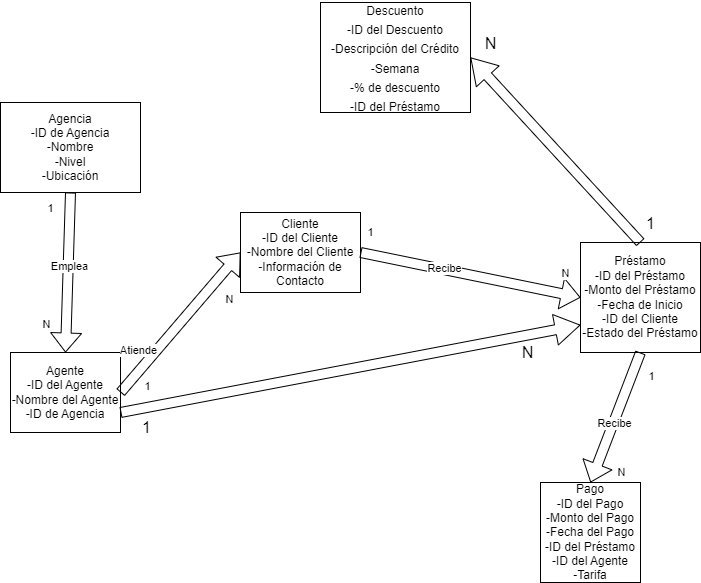

The diagram above was exported from draw.io. Its source (the exported page's mxGraphModel, read from the mxfile embedded in the PNG):
<mxGraphModel dx="1002" dy="627" grid="1" gridSize="10" guides="1" tooltips="1" connect="1" arrows="1" fold="1" page="1" pageScale="1" pageWidth="850" pageHeight="1100" math="0" shadow="0">
  <root>
    <mxCell id="0" />
    <mxCell id="1" parent="0" />
    <mxCell id="-imoxxyaE38or5WQEHbE-1" value="Agencia&lt;br&gt;-ID de Agencia&lt;br&gt;-Nombre&lt;br&gt;-Nivel&lt;br&gt;-Ubicación" style="rounded=0;whiteSpace=wrap;html=1;" parent="1" vertex="1">
      <mxGeometry x="100" y="140" width="140" height="90" as="geometry" />
    </mxCell>
    <mxCell id="-imoxxyaE38or5WQEHbE-2" value="Agente&lt;br&gt;-ID del Agente&lt;br&gt;-Nombre del Agente&lt;br&gt;-ID de Agencia" style="rounded=0;whiteSpace=wrap;html=1;" parent="1" vertex="1">
      <mxGeometry x="110" y="390" width="110" height="80" as="geometry" />
    </mxCell>
    <mxCell id="-imoxxyaE38or5WQEHbE-3" value="Cliente&lt;br&gt;-ID del Cliente&lt;br&gt;-Nombre del Cliente&lt;br&gt;-Información de Contacto&lt;br&gt;" style="rounded=0;whiteSpace=wrap;html=1;" parent="1" vertex="1">
      <mxGeometry x="340" y="250" width="120" height="80" as="geometry" />
    </mxCell>
    <mxCell id="-imoxxyaE38or5WQEHbE-4" value="Préstamo&lt;br&gt;-ID del Préstamo&lt;br&gt;-Monto del Préstamo&lt;br&gt;-Fecha de Inicio&lt;br&gt;-ID del Cliente&lt;br&gt;-Estado del Préstamo&lt;br&gt;" style="rounded=0;whiteSpace=wrap;html=1;" parent="1" vertex="1">
      <mxGeometry x="680" y="280" width="120" height="110" as="geometry" />
    </mxCell>
    <mxCell id="-imoxxyaE38or5WQEHbE-5" value="Pago&lt;br&gt;-ID del Pago&lt;br&gt;-Monto del Pago&lt;br&gt;-Fecha del Pago&lt;br&gt;-ID del Préstamo&lt;br&gt;-ID del Agente&lt;br&gt;-Tarifa" style="rounded=0;whiteSpace=wrap;html=1;" parent="1" vertex="1">
      <mxGeometry x="640" y="520" width="100" height="100" as="geometry" />
    </mxCell>
    <mxCell id="-imoxxyaE38or5WQEHbE-10" value="" style="shape=flexArrow;endArrow=classic;html=1;rounded=0;entryX=0.5;entryY=0;entryDx=0;entryDy=0;exitX=0.5;exitY=1;exitDx=0;exitDy=0;" parent="1" source="-imoxxyaE38or5WQEHbE-1" target="-imoxxyaE38or5WQEHbE-2" edge="1">
      <mxGeometry width="50" height="50" relative="1" as="geometry">
        <mxPoint x="150" y="160" as="sourcePoint" />
        <mxPoint x="149.5" y="220" as="targetPoint" />
        <Array as="points" />
      </mxGeometry>
    </mxCell>
    <mxCell id="-imoxxyaE38or5WQEHbE-14" value="1" style="edgeLabel;html=1;align=center;verticalAlign=middle;resizable=0;points=[];" parent="-imoxxyaE38or5WQEHbE-10" vertex="1" connectable="0">
      <mxGeometry x="-0.8015" y="-2" relative="1" as="geometry">
        <mxPoint x="-18" as="offset" />
      </mxGeometry>
    </mxCell>
    <mxCell id="-imoxxyaE38or5WQEHbE-15" value="N" style="edgeLabel;html=1;align=center;verticalAlign=middle;resizable=0;points=[];" parent="-imoxxyaE38or5WQEHbE-10" vertex="1" connectable="0">
      <mxGeometry x="0.6504" y="2" relative="1" as="geometry">
        <mxPoint x="-22" as="offset" />
      </mxGeometry>
    </mxCell>
    <mxCell id="-imoxxyaE38or5WQEHbE-20" value="Emplea" style="edgeLabel;html=1;align=center;verticalAlign=middle;resizable=0;points=[];" parent="-imoxxyaE38or5WQEHbE-10" vertex="1" connectable="0">
      <mxGeometry x="-0.0756" y="1" relative="1" as="geometry">
        <mxPoint as="offset" />
      </mxGeometry>
    </mxCell>
    <mxCell id="-imoxxyaE38or5WQEHbE-12" value="" style="shape=flexArrow;endArrow=classic;html=1;rounded=0;entryX=0;entryY=0.5;entryDx=0;entryDy=0;exitX=1;exitY=0.5;exitDx=0;exitDy=0;" parent="1" source="-imoxxyaE38or5WQEHbE-3" target="-imoxxyaE38or5WQEHbE-4" edge="1">
      <mxGeometry width="50" height="50" relative="1" as="geometry">
        <mxPoint x="490" y="200" as="sourcePoint" />
        <mxPoint x="830" y="160" as="targetPoint" />
        <Array as="points" />
      </mxGeometry>
    </mxCell>
    <mxCell id="-imoxxyaE38or5WQEHbE-22" value="1" style="edgeLabel;html=1;align=center;verticalAlign=middle;resizable=0;points=[];" parent="-imoxxyaE38or5WQEHbE-12" vertex="1" connectable="0">
      <mxGeometry x="-0.7927" y="2" relative="1" as="geometry">
        <mxPoint x="-13" y="-23" as="offset" />
      </mxGeometry>
    </mxCell>
    <mxCell id="-imoxxyaE38or5WQEHbE-23" value="N" style="edgeLabel;html=1;align=center;verticalAlign=middle;resizable=0;points=[];" parent="-imoxxyaE38or5WQEHbE-12" vertex="1" connectable="0">
      <mxGeometry x="0.7345" relative="1" as="geometry">
        <mxPoint x="13" y="-19" as="offset" />
      </mxGeometry>
    </mxCell>
    <mxCell id="-imoxxyaE38or5WQEHbE-24" value="Recibe" style="edgeLabel;html=1;align=center;verticalAlign=middle;resizable=0;points=[];" parent="-imoxxyaE38or5WQEHbE-12" vertex="1" connectable="0">
      <mxGeometry x="-0.2473" y="2" relative="1" as="geometry">
        <mxPoint as="offset" />
      </mxGeometry>
    </mxCell>
    <mxCell id="-imoxxyaE38or5WQEHbE-25" value="" style="shape=flexArrow;endArrow=classic;html=1;rounded=0;exitX=0.5;exitY=1;exitDx=0;exitDy=0;entryX=0.5;entryY=0;entryDx=0;entryDy=0;" parent="1" source="-imoxxyaE38or5WQEHbE-4" target="-imoxxyaE38or5WQEHbE-5" edge="1">
      <mxGeometry width="50" height="50" relative="1" as="geometry">
        <mxPoint x="700" y="340" as="sourcePoint" />
        <mxPoint x="700" y="480" as="targetPoint" />
      </mxGeometry>
    </mxCell>
    <mxCell id="-imoxxyaE38or5WQEHbE-26" value="1" style="edgeLabel;html=1;align=center;verticalAlign=middle;resizable=0;points=[];" parent="-imoxxyaE38or5WQEHbE-25" vertex="1" connectable="0">
      <mxGeometry x="-0.7877" y="1" relative="1" as="geometry">
        <mxPoint x="15" y="9" as="offset" />
      </mxGeometry>
    </mxCell>
    <mxCell id="-imoxxyaE38or5WQEHbE-27" value="N" style="edgeLabel;html=1;align=center;verticalAlign=middle;resizable=0;points=[];" parent="-imoxxyaE38or5WQEHbE-25" vertex="1" connectable="0">
      <mxGeometry x="0.7754" y="3" relative="1" as="geometry">
        <mxPoint x="22" y="3" as="offset" />
      </mxGeometry>
    </mxCell>
    <mxCell id="-imoxxyaE38or5WQEHbE-28" value="Recibe" style="edgeLabel;html=1;align=center;verticalAlign=middle;resizable=0;points=[];" parent="-imoxxyaE38or5WQEHbE-25" vertex="1" connectable="0">
      <mxGeometry x="0.0708" relative="1" as="geometry">
        <mxPoint as="offset" />
      </mxGeometry>
    </mxCell>
    <mxCell id="-imoxxyaE38or5WQEHbE-29" value="" style="shape=flexArrow;endArrow=classic;html=1;rounded=0;exitX=1;exitY=0.5;exitDx=0;exitDy=0;entryX=0;entryY=0.5;entryDx=0;entryDy=0;" parent="1" source="-imoxxyaE38or5WQEHbE-2" target="-imoxxyaE38or5WQEHbE-3" edge="1">
      <mxGeometry width="50" height="50" relative="1" as="geometry">
        <mxPoint x="240" y="290" as="sourcePoint" />
        <mxPoint x="290" y="240" as="targetPoint" />
      </mxGeometry>
    </mxCell>
    <mxCell id="-imoxxyaE38or5WQEHbE-30" value="1" style="edgeLabel;html=1;align=center;verticalAlign=middle;resizable=0;points=[];" parent="-imoxxyaE38or5WQEHbE-29" vertex="1" connectable="0">
      <mxGeometry x="-0.9028" y="-1" relative="1" as="geometry">
        <mxPoint x="20" as="offset" />
      </mxGeometry>
    </mxCell>
    <mxCell id="-imoxxyaE38or5WQEHbE-31" value="N" style="edgeLabel;html=1;align=center;verticalAlign=middle;resizable=0;points=[];" parent="-imoxxyaE38or5WQEHbE-29" vertex="1" connectable="0">
      <mxGeometry x="0.8282" y="-3" relative="1" as="geometry">
        <mxPoint x="-4" y="33" as="offset" />
      </mxGeometry>
    </mxCell>
    <mxCell id="-imoxxyaE38or5WQEHbE-32" value="Atiende" style="edgeLabel;html=1;align=center;verticalAlign=middle;resizable=0;points=[];" parent="-imoxxyaE38or5WQEHbE-29" vertex="1" connectable="0">
      <mxGeometry x="-0.0595" y="1" relative="1" as="geometry">
        <mxPoint x="-38" y="24" as="offset" />
      </mxGeometry>
    </mxCell>
    <mxCell id="CrcstnPcDEKlmX1W7l7Q-3" value="&lt;font style=&quot;font-size: 12px;&quot;&gt;Descuento&lt;br&gt;-ID del Descuento&lt;br&gt;-Descripción del Crédito&lt;br&gt;-Semana&lt;br&gt;-% de descuento&lt;br&gt;-ID del Préstamo&lt;/font&gt;" style="rounded=0;whiteSpace=wrap;html=1;fontSize=16;" vertex="1" parent="1">
      <mxGeometry x="420" y="40" width="150" height="110" as="geometry" />
    </mxCell>
    <mxCell id="CrcstnPcDEKlmX1W7l7Q-5" value="" style="shape=flexArrow;endArrow=classic;html=1;rounded=0;fontSize=12;startSize=8;endSize=8;curved=1;exitX=1;exitY=0.75;exitDx=0;exitDy=0;entryX=0;entryY=0.75;entryDx=0;entryDy=0;" edge="1" parent="1" source="-imoxxyaE38or5WQEHbE-2" target="-imoxxyaE38or5WQEHbE-4">
      <mxGeometry width="50" height="50" relative="1" as="geometry">
        <mxPoint x="330" y="300" as="sourcePoint" />
        <mxPoint x="380" y="250" as="targetPoint" />
      </mxGeometry>
    </mxCell>
    <mxCell id="CrcstnPcDEKlmX1W7l7Q-6" value="1" style="edgeLabel;html=1;align=center;verticalAlign=middle;resizable=0;points=[];fontSize=16;" vertex="1" connectable="0" parent="CrcstnPcDEKlmX1W7l7Q-5">
      <mxGeometry x="-0.8573" y="-1" relative="1" as="geometry">
        <mxPoint x="-7" y="20" as="offset" />
      </mxGeometry>
    </mxCell>
    <mxCell id="CrcstnPcDEKlmX1W7l7Q-7" value="N" style="edgeLabel;html=1;align=center;verticalAlign=middle;resizable=0;points=[];fontSize=16;" vertex="1" connectable="0" parent="CrcstnPcDEKlmX1W7l7Q-5">
      <mxGeometry x="0.7691" relative="1" as="geometry">
        <mxPoint y="17" as="offset" />
      </mxGeometry>
    </mxCell>
    <mxCell id="CrcstnPcDEKlmX1W7l7Q-11" value="" style="shape=flexArrow;endArrow=classic;html=1;rounded=0;fontSize=12;startSize=8;endSize=8;curved=1;entryX=1;entryY=0.5;entryDx=0;entryDy=0;exitX=0.5;exitY=0;exitDx=0;exitDy=0;" edge="1" parent="1" source="-imoxxyaE38or5WQEHbE-4" target="CrcstnPcDEKlmX1W7l7Q-3">
      <mxGeometry width="50" height="50" relative="1" as="geometry">
        <mxPoint x="810" y="200" as="sourcePoint" />
        <mxPoint x="730" y="90" as="targetPoint" />
      </mxGeometry>
    </mxCell>
    <mxCell id="CrcstnPcDEKlmX1W7l7Q-12" value="1" style="edgeLabel;html=1;align=center;verticalAlign=middle;resizable=0;points=[];fontSize=16;" vertex="1" connectable="0" parent="CrcstnPcDEKlmX1W7l7Q-11">
      <mxGeometry x="-0.869" y="3" relative="1" as="geometry">
        <mxPoint x="23" y="-10" as="offset" />
      </mxGeometry>
    </mxCell>
    <mxCell id="CrcstnPcDEKlmX1W7l7Q-13" value="N" style="edgeLabel;html=1;align=center;verticalAlign=middle;resizable=0;points=[];fontSize=16;" vertex="1" connectable="0" parent="CrcstnPcDEKlmX1W7l7Q-11">
      <mxGeometry x="0.851" y="1" relative="1" as="geometry">
        <mxPoint x="8" y="-29" as="offset" />
      </mxGeometry>
    </mxCell>
  </root>
</mxGraphModel>